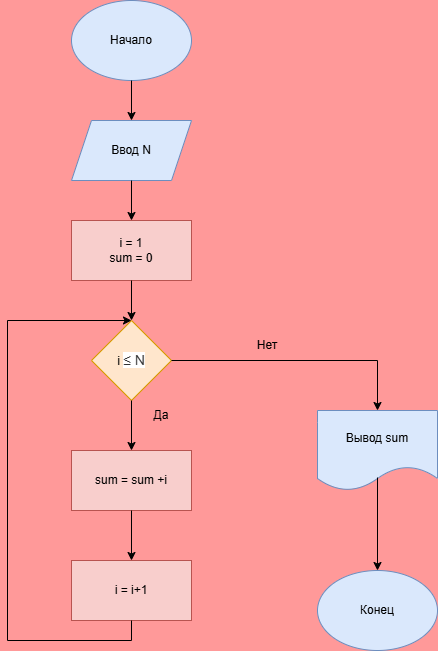

The diagram above was exported from draw.io. Its source (the exported page's mxGraphModel, read from the mxfile embedded in the PNG):
<mxGraphModel dx="860" dy="480" grid="1" gridSize="10" guides="1" tooltips="1" connect="1" arrows="1" fold="1" page="1" pageScale="1" pageWidth="827" pageHeight="1169" background="#FF9999" math="0" shadow="0">
  <root>
    <mxCell id="0" />
    <mxCell id="1" parent="0" />
    <mxCell id="xILWeVRCB8SW_Q1QGOtM-1" parent="1" style="ellipse;whiteSpace=wrap;html=1;fillColor=#dae8fc;strokeColor=#6c8ebf;" value="Начало" vertex="1">
      <mxGeometry height="80" width="120" x="354" y="30" as="geometry" />
    </mxCell>
    <mxCell id="xILWeVRCB8SW_Q1QGOtM-2" parent="1" style="shape=parallelogram;perimeter=parallelogramPerimeter;whiteSpace=wrap;html=1;fixedSize=1;fillColor=#dae8fc;strokeColor=#6c8ebf;" value="Ввод N" vertex="1">
      <mxGeometry height="60" width="120" x="354" y="150" as="geometry" />
    </mxCell>
    <mxCell id="xILWeVRCB8SW_Q1QGOtM-3" edge="1" parent="1" source="xILWeVRCB8SW_Q1QGOtM-1" style="endArrow=classic;html=1;rounded=0;exitX=0.5;exitY=1;exitDx=0;exitDy=0;entryX=0.5;entryY=0;entryDx=0;entryDy=0;" target="xILWeVRCB8SW_Q1QGOtM-2" value="">
      <mxGeometry height="50" relative="1" width="50" as="geometry">
        <mxPoint x="390" y="280" as="sourcePoint" />
        <mxPoint x="440" y="230" as="targetPoint" />
      </mxGeometry>
    </mxCell>
    <mxCell id="xILWeVRCB8SW_Q1QGOtM-4" parent="1" style="rounded=0;whiteSpace=wrap;html=1;fillColor=#f8cecc;strokeColor=#b85450;" value="i = 1&lt;div&gt;sum = 0&lt;/div&gt;" vertex="1">
      <mxGeometry height="60" width="120" x="354" y="250" as="geometry" />
    </mxCell>
    <mxCell id="xILWeVRCB8SW_Q1QGOtM-5" edge="1" parent="1" source="xILWeVRCB8SW_Q1QGOtM-2" style="endArrow=classic;html=1;rounded=0;exitX=0.5;exitY=1;exitDx=0;exitDy=0;entryX=0.5;entryY=0;entryDx=0;entryDy=0;" target="xILWeVRCB8SW_Q1QGOtM-4" value="">
      <mxGeometry height="50" relative="1" width="50" as="geometry">
        <mxPoint x="330" y="280" as="sourcePoint" />
        <mxPoint x="380" y="230" as="targetPoint" />
      </mxGeometry>
    </mxCell>
    <mxCell id="xILWeVRCB8SW_Q1QGOtM-6" parent="1" style="rhombus;whiteSpace=wrap;html=1;fillColor=#ffe6cc;strokeColor=#d79b00;" value="i&amp;nbsp;&lt;span style=&quot;color: rgb(51, 51, 51); font-family: &amp;quot;YS Text&amp;quot;, -apple-system, BlinkMacSystemFont, Arial, Helvetica, &amp;quot;Arial Unicode MS&amp;quot;, sans-serif; font-size: 14px; text-align: start; background-color: rgb(255, 255, 255);&quot;&gt;≤ N&lt;/span&gt;" vertex="1">
      <mxGeometry height="80" width="80" x="374" y="350" as="geometry" />
    </mxCell>
    <mxCell id="xILWeVRCB8SW_Q1QGOtM-7" edge="1" parent="1" source="xILWeVRCB8SW_Q1QGOtM-4" style="endArrow=classic;html=1;rounded=0;exitX=0.5;exitY=1;exitDx=0;exitDy=0;entryX=0.5;entryY=0;entryDx=0;entryDy=0;" target="xILWeVRCB8SW_Q1QGOtM-6" value="">
      <mxGeometry height="50" relative="1" width="50" as="geometry">
        <mxPoint x="330" y="380" as="sourcePoint" />
        <mxPoint x="380" y="330" as="targetPoint" />
      </mxGeometry>
    </mxCell>
    <mxCell id="xILWeVRCB8SW_Q1QGOtM-8" parent="1" style="shape=document;whiteSpace=wrap;html=1;boundedLbl=1;fillColor=#dae8fc;strokeColor=#6c8ebf;" value="Вывод sum" vertex="1">
      <mxGeometry height="80" width="120" x="600" y="440" as="geometry" />
    </mxCell>
    <mxCell id="xILWeVRCB8SW_Q1QGOtM-9" edge="1" parent="1" source="xILWeVRCB8SW_Q1QGOtM-6" style="endArrow=classic;html=1;rounded=0;exitX=1;exitY=0.5;exitDx=0;exitDy=0;entryX=0.5;entryY=0;entryDx=0;entryDy=0;" target="xILWeVRCB8SW_Q1QGOtM-8" value="">
      <mxGeometry height="50" relative="1" width="50" as="geometry">
        <Array as="points">
          <mxPoint x="660" y="390" />
        </Array>
        <mxPoint x="330" y="380" as="sourcePoint" />
        <mxPoint x="380" y="330" as="targetPoint" />
      </mxGeometry>
    </mxCell>
    <mxCell id="xILWeVRCB8SW_Q1QGOtM-11" parent="1" style="ellipse;whiteSpace=wrap;html=1;fillColor=#dae8fc;strokeColor=#6c8ebf;" value="Конец" vertex="1">
      <mxGeometry height="80" width="120" x="600" y="600" as="geometry" />
    </mxCell>
    <mxCell id="xILWeVRCB8SW_Q1QGOtM-12" edge="1" parent="1" source="xILWeVRCB8SW_Q1QGOtM-8" style="endArrow=classic;html=1;rounded=0;entryX=0.5;entryY=0;entryDx=0;entryDy=0;exitX=0.5;exitY=0.838;exitDx=0;exitDy=0;exitPerimeter=0;" target="xILWeVRCB8SW_Q1QGOtM-11" value="">
      <mxGeometry height="50" relative="1" width="50" as="geometry">
        <mxPoint x="670" y="510" as="sourcePoint" />
        <mxPoint x="380" y="630" as="targetPoint" />
      </mxGeometry>
    </mxCell>
    <mxCell id="xILWeVRCB8SW_Q1QGOtM-13" parent="1" style="rounded=0;whiteSpace=wrap;html=1;fillColor=#f8cecc;strokeColor=#b85450;" value="sum = sum +i" vertex="1">
      <mxGeometry height="60" width="120" x="354" y="480" as="geometry" />
    </mxCell>
    <mxCell id="xILWeVRCB8SW_Q1QGOtM-14" edge="1" parent="1" source="xILWeVRCB8SW_Q1QGOtM-6" style="endArrow=classic;html=1;rounded=0;exitX=0.5;exitY=1;exitDx=0;exitDy=0;entryX=0.5;entryY=0;entryDx=0;entryDy=0;" target="xILWeVRCB8SW_Q1QGOtM-13" value="">
      <mxGeometry height="50" relative="1" width="50" as="geometry">
        <mxPoint x="330" y="380" as="sourcePoint" />
        <mxPoint x="380" y="330" as="targetPoint" />
      </mxGeometry>
    </mxCell>
    <mxCell id="xILWeVRCB8SW_Q1QGOtM-15" parent="1" style="text;html=1;whiteSpace=wrap;strokeColor=none;fillColor=none;align=center;verticalAlign=middle;rounded=0;" value="Нет" vertex="1">
      <mxGeometry height="30" width="60" x="520" y="360" as="geometry" />
    </mxCell>
    <mxCell id="xILWeVRCB8SW_Q1QGOtM-16" parent="1" style="text;html=1;whiteSpace=wrap;strokeColor=none;fillColor=none;align=center;verticalAlign=middle;rounded=0;" value="Да" vertex="1">
      <mxGeometry height="30" width="60" x="414" y="430" as="geometry" />
    </mxCell>
    <mxCell id="xILWeVRCB8SW_Q1QGOtM-17" parent="1" style="rounded=0;whiteSpace=wrap;html=1;fillColor=#f8cecc;strokeColor=#b85450;" value="i = i+1" vertex="1">
      <mxGeometry height="60" width="120" x="354" y="590" as="geometry" />
    </mxCell>
    <mxCell id="xILWeVRCB8SW_Q1QGOtM-18" edge="1" parent="1" source="xILWeVRCB8SW_Q1QGOtM-13" style="endArrow=classic;html=1;rounded=0;exitX=0.5;exitY=1;exitDx=0;exitDy=0;entryX=0.5;entryY=0;entryDx=0;entryDy=0;" target="xILWeVRCB8SW_Q1QGOtM-17" value="">
      <mxGeometry height="50" relative="1" width="50" as="geometry">
        <mxPoint x="330" y="580" as="sourcePoint" />
        <mxPoint x="380" y="530" as="targetPoint" />
      </mxGeometry>
    </mxCell>
    <mxCell id="xILWeVRCB8SW_Q1QGOtM-19" edge="1" parent="1" source="xILWeVRCB8SW_Q1QGOtM-17" style="endArrow=classic;html=1;rounded=0;exitX=0.5;exitY=1;exitDx=0;exitDy=0;" value="">
      <mxGeometry height="50" relative="1" width="50" as="geometry">
        <Array as="points">
          <mxPoint x="414" y="670" />
          <mxPoint x="290" y="670" />
          <mxPoint x="290" y="350" />
        </Array>
        <mxPoint x="414" y="660" as="sourcePoint" />
        <mxPoint x="414" y="350" as="targetPoint" />
      </mxGeometry>
    </mxCell>
  </root>
</mxGraphModel>